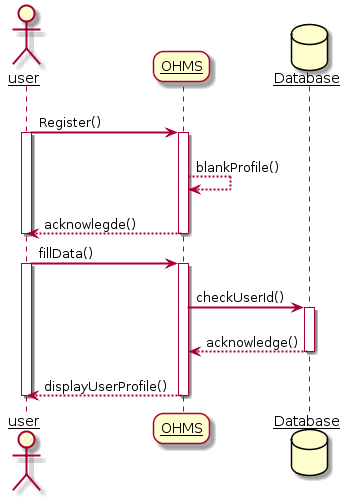

The diagram above was rendered by PlantUML. Its source (embedded in the PNG):
@startuml
skinparam sequenceArrowThickness 2
skinparam roundcorner 20
skinparam maxmessagesize 60
skinparam sequenceParticipant underline

actor user
participant OHMS
database Database

user -> OHMS : Register()
activate user
activate OHMS

OHMS --> OHMS : blankProfile()
OHMS --> user : acknowlegde()
deactivate user
deactivate OHMS


user ->  OHMS : fillData()
activate user
activate OHMS
OHMS -> Database :checkUserId()
activate Database
Database -->  OHMS : acknowledge()
deactivate Database

OHMS --> user : displayUserProfile()
deactivate OHMS
deactivate user
@enduml